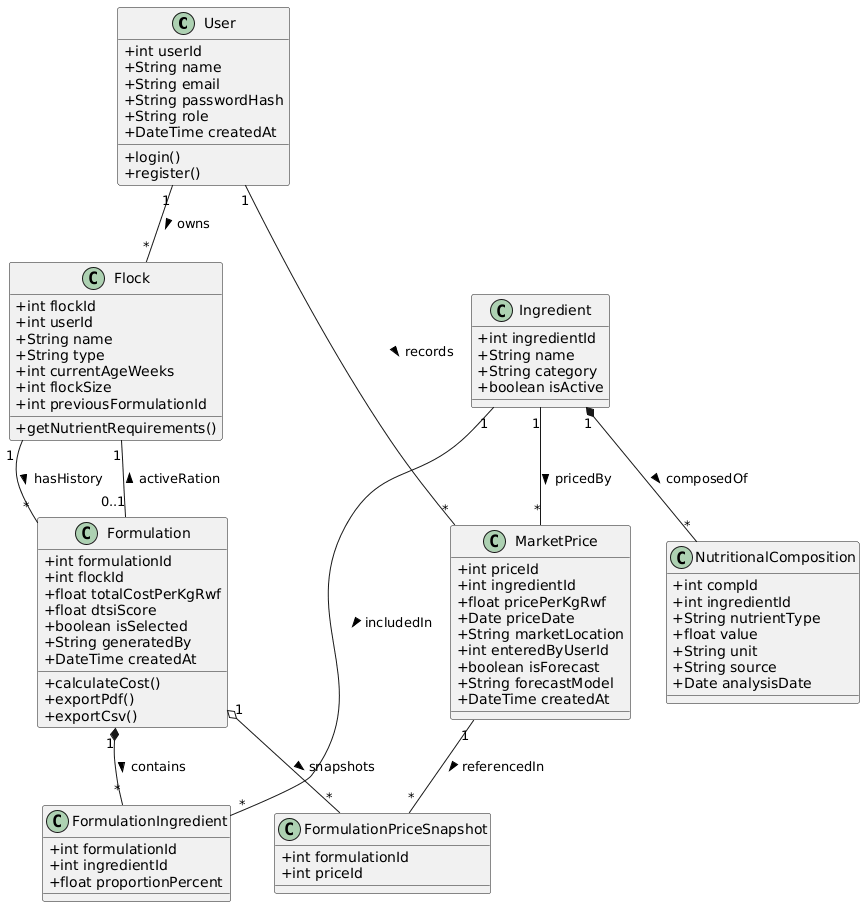

The diagram above was rendered by PlantUML. Its source (embedded in the PNG):
@startuml
skinparam classAttributeIconSize 0
skinparam packageStyle rectangle
top to bottom direction

class User {
  + int userId
  + String name
  + String email
  + String passwordHash
  + String role
  + DateTime createdAt
  + login()
  + register()
}

class Flock {
  + int flockId
  + int userId
  + String name
  + String type
  + int currentAgeWeeks
  + int flockSize
  + int previousFormulationId
  + getNutrientRequirements()
}

class Formulation {
  + int formulationId
  + int flockId
  + float totalCostPerKgRwf
  + float dtsiScore
  + boolean isSelected
  + String generatedBy
  + DateTime createdAt
  + calculateCost()
  + exportPdf()
  + exportCsv()
}

class Ingredient {
  + int ingredientId
  + String name
  + String category
  + boolean isActive
}

class FormulationIngredient {
  + int formulationId
  + int ingredientId
  + float proportionPercent
}

class MarketPrice {
  + int priceId
  + int ingredientId
  + float pricePerKgRwf
  + Date priceDate
  + String marketLocation
  + int enteredByUserId
  + boolean isForecast
  + String forecastModel
  + DateTime createdAt
}

class NutritionalComposition {
  + int compId
  + int ingredientId
  + String nutrientType
  + float value
  + String unit
  + String source
  + Date analysisDate
}

class FormulationPriceSnapshot {
  + int formulationId
  + int priceId
}

User "1" -- "*" Flock : owns >
User "1" -- "*" MarketPrice : records >
Flock "1" -- "*" Formulation : hasHistory >
Formulation "0..1" -- "1" Flock : activeRation >
Formulation "1" *-- "*" FormulationIngredient : contains >
Ingredient "1" -- "*" FormulationIngredient : includedIn >
Ingredient "1" -- "*" MarketPrice : pricedBy >
Ingredient "1" *-- "*" NutritionalComposition : composedOf >
Formulation "1" o-- "*" FormulationPriceSnapshot : snapshots >
MarketPrice "1" -- "*" FormulationPriceSnapshot : referencedIn >
@enduml